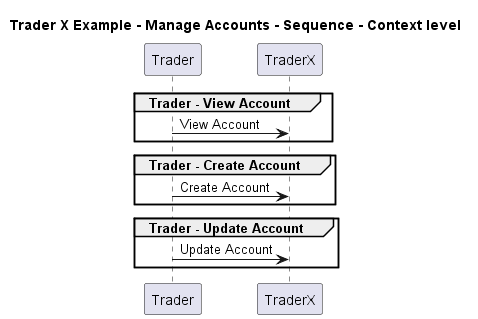

The diagram above was rendered by PlantUML. Its source (embedded in the PNG):
@startuml

title Trader X Example - Manage Accounts - Sequence - Context level

participant "Trader" as TraderXExample.Actors.Trader
participant "TraderX" as TraderXExample.SoftwareSystems.TraderX

group Trader - View Account
TraderXExample.Actors.Trader -> TraderXExample.SoftwareSystems.TraderX : View Account
end
group Trader - Create Account
TraderXExample.Actors.Trader -> TraderXExample.SoftwareSystems.TraderX : Create Account
end
group Trader - Update Account
TraderXExample.Actors.Trader -> TraderXExample.SoftwareSystems.TraderX : Update Account
end


@enduml